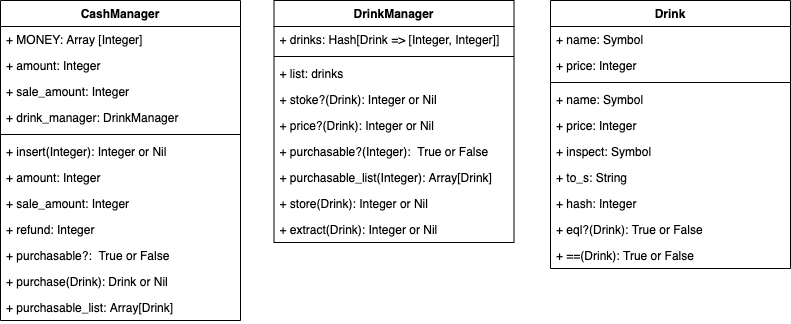

The diagram above was exported from draw.io. Its source (the exported page's mxGraphModel, read from the mxfile embedded in the PNG):
<mxGraphModel dx="968" dy="228" grid="1" gridSize="10" guides="1" tooltips="1" connect="1" arrows="1" fold="1" page="1" pageScale="1" pageWidth="827" pageHeight="1169" math="0" shadow="0">
  <root>
    <mxCell id="0" />
    <mxCell id="1" parent="0" />
    <mxCell id="2" value="CashManager" style="swimlane;fontStyle=1;align=center;verticalAlign=top;childLayout=stackLayout;horizontal=1;startSize=26;horizontalStack=0;resizeParent=1;resizeParentMax=0;resizeLast=0;collapsible=1;marginBottom=0;" parent="1" vertex="1">
      <mxGeometry x="20" y="50" width="240" height="320" as="geometry" />
    </mxCell>
    <mxCell id="3" value="+ MONEY: Array [Integer]" style="text;strokeColor=none;fillColor=none;align=left;verticalAlign=top;spacingLeft=4;spacingRight=4;overflow=hidden;rotatable=0;points=[[0,0.5],[1,0.5]];portConstraint=eastwest;" parent="2" vertex="1">
      <mxGeometry y="26" width="240" height="26" as="geometry" />
    </mxCell>
    <mxCell id="6" value="+ amount: Integer" style="text;strokeColor=none;fillColor=none;align=left;verticalAlign=top;spacingLeft=4;spacingRight=4;overflow=hidden;rotatable=0;points=[[0,0.5],[1,0.5]];portConstraint=eastwest;" parent="2" vertex="1">
      <mxGeometry y="52" width="240" height="26" as="geometry" />
    </mxCell>
    <mxCell id="7" value="+ sale_amount: Integer" style="text;strokeColor=none;fillColor=none;align=left;verticalAlign=top;spacingLeft=4;spacingRight=4;overflow=hidden;rotatable=0;points=[[0,0.5],[1,0.5]];portConstraint=eastwest;" parent="2" vertex="1">
      <mxGeometry y="78" width="240" height="26" as="geometry" />
    </mxCell>
    <mxCell id="8" value="+ drink_manager: DrinkManager" style="text;strokeColor=none;fillColor=none;align=left;verticalAlign=top;spacingLeft=4;spacingRight=4;overflow=hidden;rotatable=0;points=[[0,0.5],[1,0.5]];portConstraint=eastwest;" parent="2" vertex="1">
      <mxGeometry y="104" width="240" height="26" as="geometry" />
    </mxCell>
    <mxCell id="4" value="" style="line;strokeWidth=1;fillColor=none;align=left;verticalAlign=middle;spacingTop=-1;spacingLeft=3;spacingRight=3;rotatable=0;labelPosition=right;points=[];portConstraint=eastwest;" parent="2" vertex="1">
      <mxGeometry y="130" width="240" height="8" as="geometry" />
    </mxCell>
    <mxCell id="5" value="+ insert(Integer): Integer or Nil" style="text;strokeColor=none;fillColor=none;align=left;verticalAlign=top;spacingLeft=4;spacingRight=4;overflow=hidden;rotatable=0;points=[[0,0.5],[1,0.5]];portConstraint=eastwest;" parent="2" vertex="1">
      <mxGeometry y="138" width="240" height="26" as="geometry" />
    </mxCell>
    <mxCell id="9" value="+ amount: Integer" style="text;strokeColor=none;fillColor=none;align=left;verticalAlign=top;spacingLeft=4;spacingRight=4;overflow=hidden;rotatable=0;points=[[0,0.5],[1,0.5]];portConstraint=eastwest;" parent="2" vertex="1">
      <mxGeometry y="164" width="240" height="26" as="geometry" />
    </mxCell>
    <mxCell id="17" value="+ sale_amount: Integer" style="text;strokeColor=none;fillColor=none;align=left;verticalAlign=top;spacingLeft=4;spacingRight=4;overflow=hidden;rotatable=0;points=[[0,0.5],[1,0.5]];portConstraint=eastwest;" parent="2" vertex="1">
      <mxGeometry y="190" width="240" height="26" as="geometry" />
    </mxCell>
    <mxCell id="10" value="+ refund: Integer" style="text;strokeColor=none;fillColor=none;align=left;verticalAlign=top;spacingLeft=4;spacingRight=4;overflow=hidden;rotatable=0;points=[[0,0.5],[1,0.5]];portConstraint=eastwest;" parent="2" vertex="1">
      <mxGeometry y="216" width="240" height="26" as="geometry" />
    </mxCell>
    <mxCell id="11" value="+ purchasable?:  True or False" style="text;strokeColor=none;fillColor=none;align=left;verticalAlign=top;spacingLeft=4;spacingRight=4;overflow=hidden;rotatable=0;points=[[0,0.5],[1,0.5]];portConstraint=eastwest;" parent="2" vertex="1">
      <mxGeometry y="242" width="240" height="26" as="geometry" />
    </mxCell>
    <mxCell id="15" value="+ purchase(Drink): Drink or Nil" style="text;strokeColor=none;fillColor=none;align=left;verticalAlign=top;spacingLeft=4;spacingRight=4;overflow=hidden;rotatable=0;points=[[0,0.5],[1,0.5]];portConstraint=eastwest;" parent="2" vertex="1">
      <mxGeometry y="268" width="240" height="26" as="geometry" />
    </mxCell>
    <mxCell id="13" value="+ purchasable_list: Array[Drink]" style="text;strokeColor=none;fillColor=none;align=left;verticalAlign=top;spacingLeft=4;spacingRight=4;overflow=hidden;rotatable=0;points=[[0,0.5],[1,0.5]];portConstraint=eastwest;" parent="2" vertex="1">
      <mxGeometry y="294" width="240" height="26" as="geometry" />
    </mxCell>
    <mxCell id="18" value="DrinkManager" style="swimlane;fontStyle=1;align=center;verticalAlign=top;childLayout=stackLayout;horizontal=1;startSize=26;horizontalStack=0;resizeParent=1;resizeParentMax=0;resizeLast=0;collapsible=1;marginBottom=0;" parent="1" vertex="1">
      <mxGeometry x="293.5" y="50" width="240" height="242" as="geometry" />
    </mxCell>
    <mxCell id="19" value="+ drinks: Hash[Drink =&gt; [Integer, Integer]]" style="text;strokeColor=none;fillColor=none;align=left;verticalAlign=top;spacingLeft=4;spacingRight=4;overflow=hidden;rotatable=0;points=[[0,0.5],[1,0.5]];portConstraint=eastwest;" parent="18" vertex="1">
      <mxGeometry y="26" width="240" height="26" as="geometry" />
    </mxCell>
    <mxCell id="23" value="" style="line;strokeWidth=1;fillColor=none;align=left;verticalAlign=middle;spacingTop=-1;spacingLeft=3;spacingRight=3;rotatable=0;labelPosition=right;points=[];portConstraint=eastwest;" parent="18" vertex="1">
      <mxGeometry y="52" width="240" height="8" as="geometry" />
    </mxCell>
    <mxCell id="24" value="+ list: drinks" style="text;strokeColor=none;fillColor=none;align=left;verticalAlign=top;spacingLeft=4;spacingRight=4;overflow=hidden;rotatable=0;points=[[0,0.5],[1,0.5]];portConstraint=eastwest;" parent="18" vertex="1">
      <mxGeometry y="60" width="240" height="26" as="geometry" />
    </mxCell>
    <mxCell id="33" value="+ stoke?(Drink): Integer or Nil" style="text;strokeColor=none;fillColor=none;align=left;verticalAlign=top;spacingLeft=4;spacingRight=4;overflow=hidden;rotatable=0;points=[[0,0.5],[1,0.5]];portConstraint=eastwest;" parent="18" vertex="1">
      <mxGeometry y="86" width="240" height="26" as="geometry" />
    </mxCell>
    <mxCell id="34" value="+ price?(Drink): Integer or Nil" style="text;strokeColor=none;fillColor=none;align=left;verticalAlign=top;spacingLeft=4;spacingRight=4;overflow=hidden;rotatable=0;points=[[0,0.5],[1,0.5]];portConstraint=eastwest;" parent="18" vertex="1">
      <mxGeometry y="112" width="240" height="26" as="geometry" />
    </mxCell>
    <mxCell id="31" value="+ purchasable?(Integer):  True or False" style="text;strokeColor=none;fillColor=none;align=left;verticalAlign=top;spacingLeft=4;spacingRight=4;overflow=hidden;rotatable=0;points=[[0,0.5],[1,0.5]];portConstraint=eastwest;" parent="18" vertex="1">
      <mxGeometry y="138" width="240" height="26" as="geometry" />
    </mxCell>
    <mxCell id="32" value="+ purchasable_list(Integer): Array[Drink]" style="text;strokeColor=none;fillColor=none;align=left;verticalAlign=top;spacingLeft=4;spacingRight=4;overflow=hidden;rotatable=0;points=[[0,0.5],[1,0.5]];portConstraint=eastwest;" parent="18" vertex="1">
      <mxGeometry y="164" width="240" height="26" as="geometry" />
    </mxCell>
    <mxCell id="35" value="+ store(Drink): Integer or Nil" style="text;strokeColor=none;fillColor=none;align=left;verticalAlign=top;spacingLeft=4;spacingRight=4;overflow=hidden;rotatable=0;points=[[0,0.5],[1,0.5]];portConstraint=eastwest;" parent="18" vertex="1">
      <mxGeometry y="190" width="240" height="26" as="geometry" />
    </mxCell>
    <mxCell id="27" value="+ extract(Drink): Integer or Nil" style="text;strokeColor=none;fillColor=none;align=left;verticalAlign=top;spacingLeft=4;spacingRight=4;overflow=hidden;rotatable=0;points=[[0,0.5],[1,0.5]];portConstraint=eastwest;" parent="18" vertex="1">
      <mxGeometry y="216" width="240" height="26" as="geometry" />
    </mxCell>
    <mxCell id="36" value="Drink" style="swimlane;fontStyle=1;align=center;verticalAlign=top;childLayout=stackLayout;horizontal=1;startSize=26;horizontalStack=0;resizeParent=1;resizeParentMax=0;resizeLast=0;collapsible=1;marginBottom=0;" parent="1" vertex="1">
      <mxGeometry x="570" y="50" width="240" height="268" as="geometry" />
    </mxCell>
    <mxCell id="37" value="+ name: Symbol" style="text;strokeColor=none;fillColor=none;align=left;verticalAlign=top;spacingLeft=4;spacingRight=4;overflow=hidden;rotatable=0;points=[[0,0.5],[1,0.5]];portConstraint=eastwest;" parent="36" vertex="1">
      <mxGeometry y="26" width="240" height="26" as="geometry" />
    </mxCell>
    <mxCell id="46" value="+ price: Integer" style="text;strokeColor=none;fillColor=none;align=left;verticalAlign=top;spacingLeft=4;spacingRight=4;overflow=hidden;rotatable=0;points=[[0,0.5],[1,0.5]];portConstraint=eastwest;" parent="36" vertex="1">
      <mxGeometry y="52" width="240" height="26" as="geometry" />
    </mxCell>
    <mxCell id="38" value="" style="line;strokeWidth=1;fillColor=none;align=left;verticalAlign=middle;spacingTop=-1;spacingLeft=3;spacingRight=3;rotatable=0;labelPosition=right;points=[];portConstraint=eastwest;" parent="36" vertex="1">
      <mxGeometry y="78" width="240" height="8" as="geometry" />
    </mxCell>
    <mxCell id="44" value="+ name: Symbol" style="text;strokeColor=none;fillColor=none;align=left;verticalAlign=top;spacingLeft=4;spacingRight=4;overflow=hidden;rotatable=0;points=[[0,0.5],[1,0.5]];portConstraint=eastwest;" parent="36" vertex="1">
      <mxGeometry y="86" width="240" height="26" as="geometry" />
    </mxCell>
    <mxCell id="49" value="+ price: Integer" style="text;strokeColor=none;fillColor=none;align=left;verticalAlign=top;spacingLeft=4;spacingRight=4;overflow=hidden;rotatable=0;points=[[0,0.5],[1,0.5]];portConstraint=eastwest;" parent="36" vertex="1">
      <mxGeometry y="112" width="240" height="26" as="geometry" />
    </mxCell>
    <mxCell id="45" value="+ inspect: Symbol" style="text;strokeColor=none;fillColor=none;align=left;verticalAlign=top;spacingLeft=4;spacingRight=4;overflow=hidden;rotatable=0;points=[[0,0.5],[1,0.5]];portConstraint=eastwest;" parent="36" vertex="1">
      <mxGeometry y="138" width="240" height="26" as="geometry" />
    </mxCell>
    <mxCell id="53" value="+ to_s: String" style="text;strokeColor=none;fillColor=none;align=left;verticalAlign=top;spacingLeft=4;spacingRight=4;overflow=hidden;rotatable=0;points=[[0,0.5],[1,0.5]];portConstraint=eastwest;" vertex="1" parent="36">
      <mxGeometry y="164" width="240" height="26" as="geometry" />
    </mxCell>
    <mxCell id="51" value="+ hash: Integer" style="text;strokeColor=none;fillColor=none;align=left;verticalAlign=top;spacingLeft=4;spacingRight=4;overflow=hidden;rotatable=0;points=[[0,0.5],[1,0.5]];portConstraint=eastwest;" parent="36" vertex="1">
      <mxGeometry y="190" width="240" height="26" as="geometry" />
    </mxCell>
    <mxCell id="48" value="+ eql?(Drink): True or False" style="text;strokeColor=none;fillColor=none;align=left;verticalAlign=top;spacingLeft=4;spacingRight=4;overflow=hidden;rotatable=0;points=[[0,0.5],[1,0.5]];portConstraint=eastwest;" parent="36" vertex="1">
      <mxGeometry y="216" width="240" height="26" as="geometry" />
    </mxCell>
    <mxCell id="52" value="+ ==(Drink): True or False" style="text;strokeColor=none;fillColor=none;align=left;verticalAlign=top;spacingLeft=4;spacingRight=4;overflow=hidden;rotatable=0;points=[[0,0.5],[1,0.5]];portConstraint=eastwest;" parent="36" vertex="1">
      <mxGeometry y="242" width="240" height="26" as="geometry" />
    </mxCell>
  </root>
</mxGraphModel>